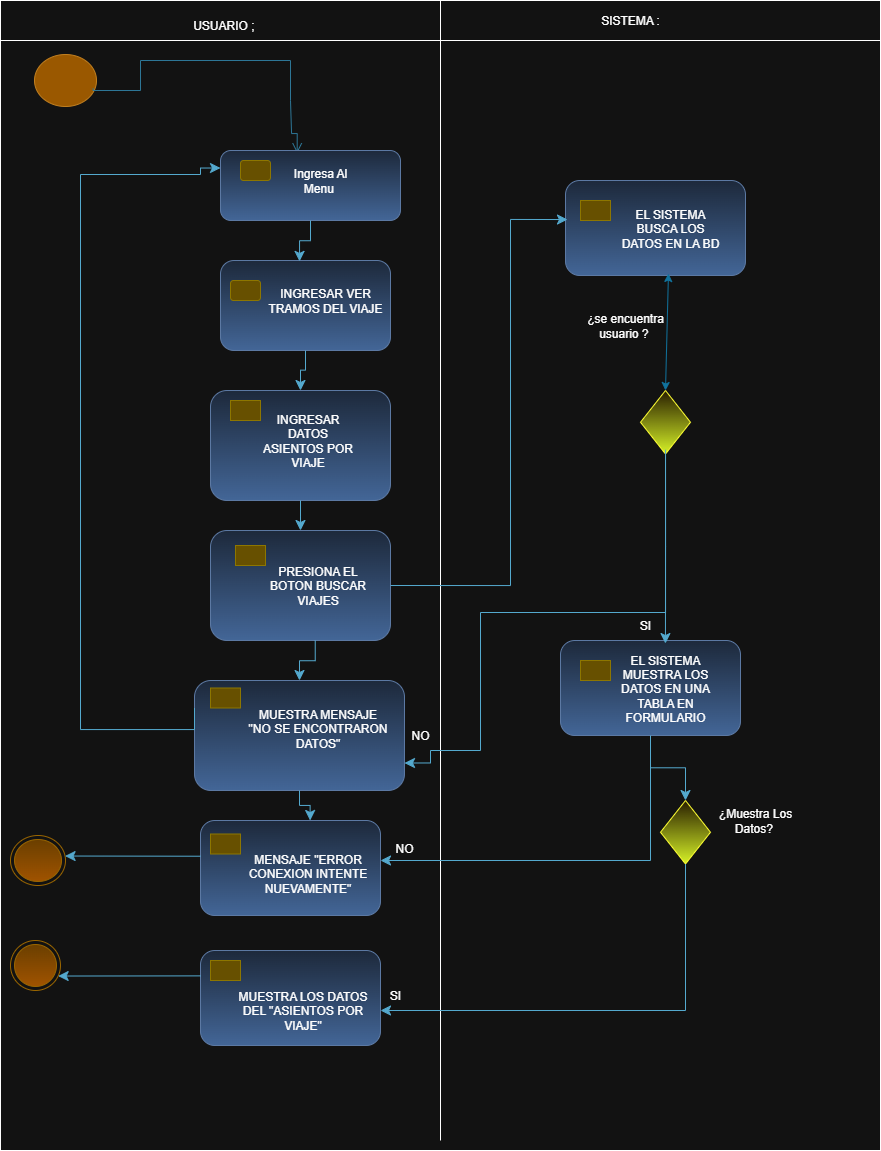

The diagram above was exported from draw.io. Its source (the exported page's mxGraphModel, read from the mxfile embedded in the PNG):
<mxGraphModel dx="1016" dy="558" grid="1" gridSize="10" guides="1" tooltips="1" connect="1" arrows="1" fold="1" page="1" pageScale="1" pageWidth="827" pageHeight="1169" math="0" shadow="0">
  <root>
    <mxCell id="0" />
    <mxCell id="1" parent="0" />
    <mxCell id="xpsnVj5g232j3aIq4sHA-10" value="" style="rounded=0;whiteSpace=wrap;html=1;movable=0;resizable=0;rotatable=0;deletable=0;editable=0;locked=1;connectable=0;" vertex="1" parent="1">
      <mxGeometry x="10" y="20" width="880" height="1140" as="geometry" />
    </mxCell>
    <mxCell id="xpsnVj5g232j3aIq4sHA-5" value="" style="ellipse;html=1;shape=startState;fillColor=#f0a30a;strokeColor=#BD7000;fontColor=#000000;" vertex="1" parent="1">
      <mxGeometry x="40" y="60" width="70" height="60" as="geometry" />
    </mxCell>
    <mxCell id="xpsnVj5g232j3aIq4sHA-11" value="" style="edgeStyle=orthogonalEdgeStyle;html=1;verticalAlign=bottom;endArrow=open;endSize=8;strokeColor=#54A9CE;rounded=0;fillColor=#0050ef;exitX=0.896;exitY=0.634;exitDx=0;exitDy=0;exitPerimeter=0;entryX=0.426;entryY=0.039;entryDx=0;entryDy=0;entryPerimeter=0;" edge="1" parent="1" source="xpsnVj5g232j3aIq4sHA-5" target="xpsnVj5g232j3aIq4sHA-17">
      <mxGeometry relative="1" as="geometry">
        <mxPoint x="307" y="140" as="targetPoint" />
        <mxPoint x="83" y="68" as="sourcePoint" />
        <Array as="points">
          <mxPoint x="103" y="100" />
          <mxPoint x="150" y="100" />
          <mxPoint x="150" y="70" />
          <mxPoint x="300" y="70" />
          <mxPoint x="300" y="110" />
          <mxPoint x="301" y="110" />
          <mxPoint x="301" y="143" />
        </Array>
      </mxGeometry>
    </mxCell>
    <mxCell id="xpsnVj5g232j3aIq4sHA-16" value="" style="rounded=1;whiteSpace=wrap;html=1;fillColor=#dae8fc;gradientColor=#7ea6e0;strokeColor=#6c8ebf;" vertex="1" parent="1">
      <mxGeometry x="230" y="270" width="170" height="90" as="geometry" />
    </mxCell>
    <mxCell id="xpsnVj5g232j3aIq4sHA-17" value="" style="rounded=1;whiteSpace=wrap;html=1;fillColor=#dae8fc;gradientColor=#7ea6e0;strokeColor=#6c8ebf;" vertex="1" parent="1">
      <mxGeometry x="230" y="160" width="180" height="70" as="geometry" />
    </mxCell>
    <mxCell id="xpsnVj5g232j3aIq4sHA-18" value="" style="rounded=1;whiteSpace=wrap;html=1;fillColor=#e3c800;strokeColor=#B09500;fontColor=#000000;" vertex="1" parent="1">
      <mxGeometry x="250" y="170" width="30" height="20" as="geometry" />
    </mxCell>
    <mxCell id="xpsnVj5g232j3aIq4sHA-20" value="" style="rounded=0;whiteSpace=wrap;html=1;movable=0;resizable=0;rotatable=0;deletable=0;editable=0;locked=1;connectable=0;" vertex="1" parent="1">
      <mxGeometry x="10" y="10" width="880" height="40" as="geometry" />
    </mxCell>
    <mxCell id="xpsnVj5g232j3aIq4sHA-23" value="" style="endArrow=none;html=1;rounded=0;movable=0;resizable=0;rotatable=0;deletable=0;editable=0;locked=1;connectable=0;" edge="1" parent="1">
      <mxGeometry width="50" height="50" relative="1" as="geometry">
        <mxPoint x="450" y="1150" as="sourcePoint" />
        <mxPoint x="450" y="10" as="targetPoint" />
      </mxGeometry>
    </mxCell>
    <mxCell id="xpsnVj5g232j3aIq4sHA-34" value="" style="rounded=1;whiteSpace=wrap;html=1;fillColor=#e3c800;strokeColor=#B09500;fontColor=#000000;" vertex="1" parent="1">
      <mxGeometry x="240" y="290" width="30" height="20" as="geometry" />
    </mxCell>
    <mxCell id="xpsnVj5g232j3aIq4sHA-39" value="USUARIO ;&amp;nbsp;" style="text;html=1;align=center;verticalAlign=middle;whiteSpace=wrap;rounded=0;" vertex="1" parent="1">
      <mxGeometry x="140" y="20" width="190" height="30" as="geometry" />
    </mxCell>
    <mxCell id="xpsnVj5g232j3aIq4sHA-40" value="SISTEMA :" style="text;html=1;align=center;verticalAlign=middle;whiteSpace=wrap;rounded=0;" vertex="1" parent="1">
      <mxGeometry x="590" y="15" width="100" height="30" as="geometry" />
    </mxCell>
    <mxCell id="xpsnVj5g232j3aIq4sHA-42" value="" style="edgeStyle=elbowEdgeStyle;elbow=vertical;endArrow=classic;html=1;curved=0;rounded=0;endSize=8;startSize=8;exitX=0.5;exitY=1;exitDx=0;exitDy=0;entryX=0.465;entryY=0.01;entryDx=0;entryDy=0;entryPerimeter=0;fillColor=#b1ddf0;strokeColor=#10739e;" edge="1" parent="1" source="xpsnVj5g232j3aIq4sHA-17" target="xpsnVj5g232j3aIq4sHA-16">
      <mxGeometry width="50" height="50" relative="1" as="geometry">
        <mxPoint x="430" y="380" as="sourcePoint" />
        <mxPoint x="480" y="330" as="targetPoint" />
      </mxGeometry>
    </mxCell>
    <mxCell id="xpsnVj5g232j3aIq4sHA-55" value="" style="rounded=1;whiteSpace=wrap;html=1;fillColor=#dae8fc;gradientColor=#7ea6e0;strokeColor=#6c8ebf;" vertex="1" parent="1">
      <mxGeometry x="220" y="540" width="180" height="110" as="geometry" />
    </mxCell>
    <mxCell id="xpsnVj5g232j3aIq4sHA-56" value="" style="rounded=1;whiteSpace=wrap;html=1;fillColor=#e3c800;strokeColor=#B09500;fontColor=#000000;arcSize=0;" vertex="1" parent="1">
      <mxGeometry x="245" y="555" width="30" height="20" as="geometry" />
    </mxCell>
    <mxCell id="xpsnVj5g232j3aIq4sHA-58" value="" style="rounded=1;whiteSpace=wrap;html=1;fillColor=#dae8fc;gradientColor=#7ea6e0;strokeColor=#6c8ebf;" vertex="1" parent="1">
      <mxGeometry x="220" y="400" width="180" height="110" as="geometry" />
    </mxCell>
    <mxCell id="xpsnVj5g232j3aIq4sHA-59" value="" style="rounded=1;whiteSpace=wrap;html=1;fillColor=#e3c800;strokeColor=#B09500;fontColor=#000000;arcSize=0;" vertex="1" parent="1">
      <mxGeometry x="240" y="410" width="30" height="20" as="geometry" />
    </mxCell>
    <mxCell id="xpsnVj5g232j3aIq4sHA-60" value="" style="edgeStyle=elbowEdgeStyle;elbow=vertical;endArrow=classic;html=1;curved=0;rounded=0;endSize=8;startSize=8;exitX=0.5;exitY=1;exitDx=0;exitDy=0;entryX=0.5;entryY=0;entryDx=0;entryDy=0;fillColor=#b1ddf0;strokeColor=#10739e;" edge="1" parent="1" source="xpsnVj5g232j3aIq4sHA-16" target="xpsnVj5g232j3aIq4sHA-58">
      <mxGeometry width="50" height="50" relative="1" as="geometry">
        <mxPoint x="380" y="320" as="sourcePoint" />
        <mxPoint x="394" y="361" as="targetPoint" />
      </mxGeometry>
    </mxCell>
    <mxCell id="xpsnVj5g232j3aIq4sHA-61" value="" style="edgeStyle=elbowEdgeStyle;elbow=vertical;endArrow=classic;html=1;curved=0;rounded=0;endSize=8;startSize=8;exitX=0.5;exitY=1;exitDx=0;exitDy=0;fillColor=#b1ddf0;strokeColor=#10739e;" edge="1" parent="1" source="xpsnVj5g232j3aIq4sHA-58" target="xpsnVj5g232j3aIq4sHA-55">
      <mxGeometry width="50" height="50" relative="1" as="geometry">
        <mxPoint x="325" y="390" as="sourcePoint" />
        <mxPoint x="320" y="430" as="targetPoint" />
      </mxGeometry>
    </mxCell>
    <mxCell id="xpsnVj5g232j3aIq4sHA-62" value="" style="rounded=1;whiteSpace=wrap;html=1;fillColor=#dae8fc;gradientColor=#7ea6e0;strokeColor=#6c8ebf;" vertex="1" parent="1">
      <mxGeometry x="204" y="690" width="210" height="110" as="geometry" />
    </mxCell>
    <mxCell id="xpsnVj5g232j3aIq4sHA-63" value="" style="rounded=1;whiteSpace=wrap;html=1;fillColor=#e3c800;strokeColor=#B09500;fontColor=#000000;arcSize=0;" vertex="1" parent="1">
      <mxGeometry x="220" y="697.5" width="30" height="20" as="geometry" />
    </mxCell>
    <mxCell id="xpsnVj5g232j3aIq4sHA-65" value="" style="edgeStyle=elbowEdgeStyle;elbow=vertical;endArrow=classic;html=1;curved=0;rounded=0;endSize=8;startSize=8;exitX=0.5;exitY=1;exitDx=0;exitDy=0;fillColor=#b1ddf0;strokeColor=#10739e;entryX=0.5;entryY=0;entryDx=0;entryDy=0;" edge="1" parent="1" target="xpsnVj5g232j3aIq4sHA-62">
      <mxGeometry width="50" height="50" relative="1" as="geometry">
        <mxPoint x="324.73" y="650" as="sourcePoint" />
        <mxPoint x="324.73" y="680" as="targetPoint" />
      </mxGeometry>
    </mxCell>
    <mxCell id="xpsnVj5g232j3aIq4sHA-67" value="" style="edgeStyle=orthogonalEdgeStyle;elbow=vertical;endArrow=classic;html=1;rounded=0;endSize=8;startSize=8;fillColor=#b1ddf0;strokeColor=#10739e;entryX=0;entryY=0.25;entryDx=0;entryDy=0;exitX=0;exitY=0.25;exitDx=0;exitDy=0;" edge="1" parent="1" source="xpsnVj5g232j3aIq4sHA-62" target="xpsnVj5g232j3aIq4sHA-17">
      <mxGeometry width="50" height="50" relative="1" as="geometry">
        <mxPoint x="220" y="739" as="sourcePoint" />
        <mxPoint x="209.92000000000002" y="171.25" as="targetPoint" />
        <Array as="points">
          <mxPoint x="204" y="739" />
          <mxPoint x="90" y="739" />
          <mxPoint x="90" y="184" />
          <mxPoint x="210" y="184" />
          <mxPoint x="210" y="178" />
        </Array>
      </mxGeometry>
    </mxCell>
    <mxCell id="xpsnVj5g232j3aIq4sHA-69" value="" style="ellipse;html=1;shape=endState;fillColor=#ffcd28;strokeColor=#d79b00;gradientColor=#ffa500;" vertex="1" parent="1">
      <mxGeometry x="20" y="845" width="55" height="50" as="geometry" />
    </mxCell>
    <mxCell id="xpsnVj5g232j3aIq4sHA-71" value="" style="ellipse;html=1;shape=endState;fillColor=#ffcd28;strokeColor=#d79b00;gradientColor=#ffa500;" vertex="1" parent="1">
      <mxGeometry x="20" y="950" width="50" height="50" as="geometry" />
    </mxCell>
    <mxCell id="xpsnVj5g232j3aIq4sHA-72" value="" style="rounded=1;whiteSpace=wrap;html=1;fillColor=#dae8fc;gradientColor=#7ea6e0;strokeColor=#6c8ebf;" vertex="1" parent="1">
      <mxGeometry x="210" y="830" width="180" height="95" as="geometry" />
    </mxCell>
    <mxCell id="xpsnVj5g232j3aIq4sHA-73" value="" style="rounded=1;whiteSpace=wrap;html=1;fillColor=#e3c800;strokeColor=#B09500;fontColor=#000000;arcSize=0;" vertex="1" parent="1">
      <mxGeometry x="220" y="843.5" width="30" height="20" as="geometry" />
    </mxCell>
    <mxCell id="xpsnVj5g232j3aIq4sHA-80" value="" style="rounded=1;whiteSpace=wrap;html=1;fillColor=#dae8fc;gradientColor=#7ea6e0;strokeColor=#6c8ebf;" vertex="1" parent="1">
      <mxGeometry x="210" y="960" width="180" height="95" as="geometry" />
    </mxCell>
    <mxCell id="xpsnVj5g232j3aIq4sHA-81" value="" style="rounded=1;whiteSpace=wrap;html=1;fillColor=#e3c800;strokeColor=#B09500;fontColor=#000000;arcSize=0;" vertex="1" parent="1">
      <mxGeometry x="220" y="970" width="30" height="20" as="geometry" />
    </mxCell>
    <mxCell id="xpsnVj5g232j3aIq4sHA-84" value="" style="edgeStyle=elbowEdgeStyle;elbow=vertical;endArrow=classic;html=1;curved=0;rounded=0;endSize=8;startSize=8;exitX=0.5;exitY=1;exitDx=0;exitDy=0;fillColor=#b1ddf0;strokeColor=#10739e;entryX=0.609;entryY=0;entryDx=0;entryDy=0;entryPerimeter=0;" edge="1" parent="1" source="xpsnVj5g232j3aIq4sHA-62" target="xpsnVj5g232j3aIq4sHA-72">
      <mxGeometry width="50" height="50" relative="1" as="geometry">
        <mxPoint x="500" y="780" as="sourcePoint" />
        <mxPoint x="500.27" y="820" as="targetPoint" />
      </mxGeometry>
    </mxCell>
    <mxCell id="xpsnVj5g232j3aIq4sHA-85" value="" style="rounded=1;whiteSpace=wrap;html=1;fillColor=#dae8fc;gradientColor=#7ea6e0;strokeColor=#6c8ebf;" vertex="1" parent="1">
      <mxGeometry x="570" y="650" width="180" height="95" as="geometry" />
    </mxCell>
    <mxCell id="xpsnVj5g232j3aIq4sHA-86" value="" style="rounded=1;whiteSpace=wrap;html=1;fillColor=#e3c800;strokeColor=#B09500;fontColor=#000000;arcSize=0;" vertex="1" parent="1">
      <mxGeometry x="590" y="670" width="30" height="20" as="geometry" />
    </mxCell>
    <mxCell id="xpsnVj5g232j3aIq4sHA-89" value="" style="rounded=1;whiteSpace=wrap;html=1;fillColor=#dae8fc;gradientColor=#7ea6e0;strokeColor=#6c8ebf;" vertex="1" parent="1">
      <mxGeometry x="575" y="190" width="180" height="95" as="geometry" />
    </mxCell>
    <mxCell id="xpsnVj5g232j3aIq4sHA-90" value="" style="rounded=1;whiteSpace=wrap;html=1;fillColor=#e3c800;strokeColor=#B09500;fontColor=#000000;arcSize=0;" vertex="1" parent="1">
      <mxGeometry x="590" y="210" width="30" height="20" as="geometry" />
    </mxCell>
    <mxCell id="xpsnVj5g232j3aIq4sHA-91" value="" style="rhombus;whiteSpace=wrap;html=1;fillColor=#fff2cc;strokeColor=light-dark(#D6B656,#FFFF33);gradientColor=light-dark(#FFD966,#D6F227);" vertex="1" parent="1">
      <mxGeometry x="670" y="810" width="50" height="63.5" as="geometry" />
    </mxCell>
    <mxCell id="xpsnVj5g232j3aIq4sHA-95" value="" style="rhombus;whiteSpace=wrap;html=1;fillColor=#fff2cc;strokeColor=light-dark(#D6B656,#FFFF33);gradientColor=light-dark(#FFD966,#D6F227);" vertex="1" parent="1">
      <mxGeometry x="650" y="400" width="50" height="63.5" as="geometry" />
    </mxCell>
    <mxCell id="xpsnVj5g232j3aIq4sHA-98" value="" style="edgeStyle=elbowEdgeStyle;elbow=vertical;endArrow=classic;html=1;curved=0;rounded=0;endSize=8;startSize=8;exitX=0;exitY=0.376;exitDx=0;exitDy=0;fillColor=#b1ddf0;strokeColor=#10739e;exitPerimeter=0;" edge="1" parent="1" source="xpsnVj5g232j3aIq4sHA-72" target="xpsnVj5g232j3aIq4sHA-69">
      <mxGeometry width="50" height="50" relative="1" as="geometry">
        <mxPoint x="160" y="865" as="sourcePoint" />
        <mxPoint x="160.26999999999998" y="905" as="targetPoint" />
      </mxGeometry>
    </mxCell>
    <mxCell id="xpsnVj5g232j3aIq4sHA-99" value="" style="edgeStyle=elbowEdgeStyle;elbow=vertical;endArrow=classic;html=1;curved=0;rounded=0;endSize=8;startSize=8;exitX=0;exitY=0.376;exitDx=0;exitDy=0;fillColor=#b1ddf0;strokeColor=#10739e;exitPerimeter=0;" edge="1" parent="1" target="xpsnVj5g232j3aIq4sHA-71">
      <mxGeometry width="50" height="50" relative="1" as="geometry">
        <mxPoint x="210" y="985.38" as="sourcePoint" />
        <mxPoint x="60" y="984.38" as="targetPoint" />
      </mxGeometry>
    </mxCell>
    <mxCell id="xpsnVj5g232j3aIq4sHA-100" value="" style="edgeStyle=elbowEdgeStyle;elbow=vertical;endArrow=classic;html=1;curved=0;rounded=0;endSize=8;startSize=8;fillColor=#b1ddf0;strokeColor=#10739e;entryX=1;entryY=0.5;entryDx=0;entryDy=0;exitX=0.5;exitY=1;exitDx=0;exitDy=0;" edge="1" parent="1" source="xpsnVj5g232j3aIq4sHA-91">
      <mxGeometry width="50" height="50" relative="1" as="geometry">
        <mxPoint x="710" y="1015" as="sourcePoint" />
        <mxPoint x="390" y="1020" as="targetPoint" />
        <Array as="points">
          <mxPoint x="570" y="1020" />
        </Array>
      </mxGeometry>
    </mxCell>
    <mxCell id="xpsnVj5g232j3aIq4sHA-101" value="" style="edgeStyle=elbowEdgeStyle;elbow=vertical;endArrow=classic;html=1;curved=0;rounded=0;endSize=8;startSize=8;exitX=0.5;exitY=1;exitDx=0;exitDy=0;fillColor=#b1ddf0;strokeColor=#10739e;entryX=0.5;entryY=0;entryDx=0;entryDy=0;" edge="1" parent="1" source="xpsnVj5g232j3aIq4sHA-85" target="xpsnVj5g232j3aIq4sHA-91">
      <mxGeometry width="50" height="50" relative="1" as="geometry">
        <mxPoint x="659.64" y="750" as="sourcePoint" />
        <mxPoint x="659.91" y="790" as="targetPoint" />
      </mxGeometry>
    </mxCell>
    <mxCell id="xpsnVj5g232j3aIq4sHA-102" value="" style="edgeStyle=elbowEdgeStyle;elbow=vertical;endArrow=classic;html=1;curved=0;rounded=0;endSize=8;startSize=8;fillColor=#b1ddf0;strokeColor=#10739e;" edge="1" parent="1" target="xpsnVj5g232j3aIq4sHA-72">
      <mxGeometry width="50" height="50" relative="1" as="geometry">
        <mxPoint x="660" y="750" as="sourcePoint" />
        <mxPoint x="620" y="830" as="targetPoint" />
        <Array as="points">
          <mxPoint x="510" y="870" />
        </Array>
      </mxGeometry>
    </mxCell>
    <mxCell id="xpsnVj5g232j3aIq4sHA-103" value="" style="edgeStyle=orthogonalEdgeStyle;elbow=vertical;endArrow=classic;html=1;rounded=0;endSize=8;startSize=8;entryX=0.011;entryY=0.411;entryDx=0;entryDy=0;fillColor=#b1ddf0;strokeColor=#10739E;exitX=1;exitY=0.5;exitDx=0;exitDy=0;entryPerimeter=0;" edge="1" parent="1" source="xpsnVj5g232j3aIq4sHA-55" target="xpsnVj5g232j3aIq4sHA-89">
      <mxGeometry width="50" height="50" relative="1" as="geometry">
        <mxPoint x="490" y="530" as="sourcePoint" />
        <mxPoint x="510" y="391" as="targetPoint" />
        <Array as="points">
          <mxPoint x="520" y="595" />
          <mxPoint x="520" y="229" />
        </Array>
      </mxGeometry>
    </mxCell>
    <mxCell id="xpsnVj5g232j3aIq4sHA-106" value="" style="endArrow=classic;startArrow=classic;html=1;rounded=0;exitX=0.5;exitY=0;exitDx=0;exitDy=0;fillColor=#dae8fc;gradientColor=#7ea6e0;strokeColor=light-dark(#6C8EBF,#10739E);entryX=0.572;entryY=0.979;entryDx=0;entryDy=0;entryPerimeter=0;" edge="1" parent="1" source="xpsnVj5g232j3aIq4sHA-95" target="xpsnVj5g232j3aIq4sHA-89">
      <mxGeometry width="50" height="50" relative="1" as="geometry">
        <mxPoint x="650" y="390" as="sourcePoint" />
        <mxPoint x="660" y="290" as="targetPoint" />
      </mxGeometry>
    </mxCell>
    <mxCell id="xpsnVj5g232j3aIq4sHA-107" value="" style="edgeStyle=orthogonalEdgeStyle;elbow=vertical;endArrow=classic;html=1;rounded=0;endSize=8;startSize=8;exitX=0.5;exitY=1;exitDx=0;exitDy=0;fillColor=#b1ddf0;strokeColor=#10739e;entryX=1;entryY=0.75;entryDx=0;entryDy=0;" edge="1" parent="1" source="xpsnVj5g232j3aIq4sHA-95" target="xpsnVj5g232j3aIq4sHA-62">
      <mxGeometry width="50" height="50" relative="1" as="geometry">
        <mxPoint x="697.52" y="463.5" as="sourcePoint" />
        <mxPoint x="470" y="780" as="targetPoint" />
        <Array as="points">
          <mxPoint x="675" y="622" />
          <mxPoint x="490" y="622" />
          <mxPoint x="490" y="760" />
          <mxPoint x="440" y="760" />
          <mxPoint x="440" y="773" />
        </Array>
      </mxGeometry>
    </mxCell>
    <mxCell id="xpsnVj5g232j3aIq4sHA-108" value="" style="edgeStyle=elbowEdgeStyle;elbow=vertical;endArrow=classic;html=1;curved=0;rounded=0;endSize=8;startSize=8;exitX=0.501;exitY=0.932;exitDx=0;exitDy=0;fillColor=#b1ddf0;strokeColor=#10739e;exitPerimeter=0;entryX=0.583;entryY=0.032;entryDx=0;entryDy=0;entryPerimeter=0;" edge="1" parent="1" source="xpsnVj5g232j3aIq4sHA-95" target="xpsnVj5g232j3aIq4sHA-85">
      <mxGeometry width="50" height="50" relative="1" as="geometry">
        <mxPoint x="620" y="500" as="sourcePoint" />
        <mxPoint x="620" y="530" as="targetPoint" />
      </mxGeometry>
    </mxCell>
    <mxCell id="xpsnVj5g232j3aIq4sHA-109" value="Ingresa Al Menu&amp;nbsp;" style="text;html=1;align=center;verticalAlign=middle;whiteSpace=wrap;rounded=0;" vertex="1" parent="1">
      <mxGeometry x="290" y="170" width="80" height="40" as="geometry" />
    </mxCell>
    <mxCell id="xpsnVj5g232j3aIq4sHA-110" value="INGRESAR VER TRAMOS DEL VIAJE" style="text;html=1;align=center;verticalAlign=middle;whiteSpace=wrap;rounded=0;" vertex="1" parent="1">
      <mxGeometry x="275" y="290" width="120" height="40" as="geometry" />
    </mxCell>
    <mxCell id="xpsnVj5g232j3aIq4sHA-112" value="¿se encuentra usuario ?&amp;nbsp;" style="text;html=1;align=center;verticalAlign=middle;whiteSpace=wrap;rounded=0;" vertex="1" parent="1">
      <mxGeometry x="590" y="320" width="90" height="30" as="geometry" />
    </mxCell>
    <mxCell id="xpsnVj5g232j3aIq4sHA-113" value="SI" style="text;html=1;align=center;verticalAlign=middle;whiteSpace=wrap;rounded=0;" vertex="1" parent="1">
      <mxGeometry x="610" y="620" width="90" height="30" as="geometry" />
    </mxCell>
    <mxCell id="xpsnVj5g232j3aIq4sHA-114" value="¿Muestra Los Datos?&amp;nbsp;" style="text;html=1;align=center;verticalAlign=middle;whiteSpace=wrap;rounded=0;" vertex="1" parent="1">
      <mxGeometry x="720" y="815" width="90" height="30" as="geometry" />
    </mxCell>
    <mxCell id="xpsnVj5g232j3aIq4sHA-115" value="SI" style="text;html=1;align=center;verticalAlign=middle;whiteSpace=wrap;rounded=0;" vertex="1" parent="1">
      <mxGeometry x="360" y="990" width="90" height="30" as="geometry" />
    </mxCell>
    <mxCell id="xpsnVj5g232j3aIq4sHA-116" value="NO" style="text;html=1;align=center;verticalAlign=middle;whiteSpace=wrap;rounded=0;" vertex="1" parent="1">
      <mxGeometry x="369" y="843.5" width="90" height="30" as="geometry" />
    </mxCell>
    <mxCell id="xpsnVj5g232j3aIq4sHA-117" value="NO" style="text;html=1;align=center;verticalAlign=middle;whiteSpace=wrap;rounded=0;" vertex="1" parent="1">
      <mxGeometry x="390" y="730" width="80" height="30" as="geometry" />
    </mxCell>
    <mxCell id="xpsnVj5g232j3aIq4sHA-118" value="EL SISTEMA BUSCA LOS DATOS EN LA BD" style="text;html=1;align=center;verticalAlign=middle;whiteSpace=wrap;rounded=0;" vertex="1" parent="1">
      <mxGeometry x="630" y="217.5" width="100" height="40" as="geometry" />
    </mxCell>
    <mxCell id="xpsnVj5g232j3aIq4sHA-119" value="EL SISTEMA MUESTRA LOS DATOS EN UNA TABLA EN FORMULARIO" style="text;html=1;align=center;verticalAlign=middle;whiteSpace=wrap;rounded=0;" vertex="1" parent="1">
      <mxGeometry x="625" y="677.5" width="100" height="40" as="geometry" />
    </mxCell>
    <mxCell id="xpsnVj5g232j3aIq4sHA-120" value="INGRESAR DATOS ASIENTOS POR VIAJE" style="text;html=1;align=center;verticalAlign=middle;whiteSpace=wrap;rounded=0;" vertex="1" parent="1">
      <mxGeometry x="265" y="430" width="105" height="40" as="geometry" />
    </mxCell>
    <mxCell id="xpsnVj5g232j3aIq4sHA-121" value="PRESIONA EL BOTON BUSCAR VIAJES" style="text;html=1;align=center;verticalAlign=middle;whiteSpace=wrap;rounded=0;" vertex="1" parent="1">
      <mxGeometry x="275" y="575" width="105" height="40" as="geometry" />
    </mxCell>
    <mxCell id="xpsnVj5g232j3aIq4sHA-122" value="MUESTRA MENSAJE &quot;NO SE ENCONTRARON DATOS&quot;" style="text;html=1;align=center;verticalAlign=middle;whiteSpace=wrap;rounded=0;" vertex="1" parent="1">
      <mxGeometry x="255" y="717.5" width="145" height="40" as="geometry" />
    </mxCell>
    <mxCell id="xpsnVj5g232j3aIq4sHA-123" value="MENSAJE &quot;ERROR CONEXION INTENTE NUEVAMENTE&quot;" style="text;html=1;align=center;verticalAlign=middle;whiteSpace=wrap;rounded=0;" vertex="1" parent="1">
      <mxGeometry x="245" y="863.5" width="145" height="40" as="geometry" />
    </mxCell>
    <mxCell id="xpsnVj5g232j3aIq4sHA-125" value="MUESTRA LOS DATOS DEL &quot;ASIENTOS POR VIAJE&quot;" style="text;html=1;align=center;verticalAlign=middle;whiteSpace=wrap;rounded=0;" vertex="1" parent="1">
      <mxGeometry x="240" y="1000" width="145" height="40" as="geometry" />
    </mxCell>
  </root>
</mxGraphModel>